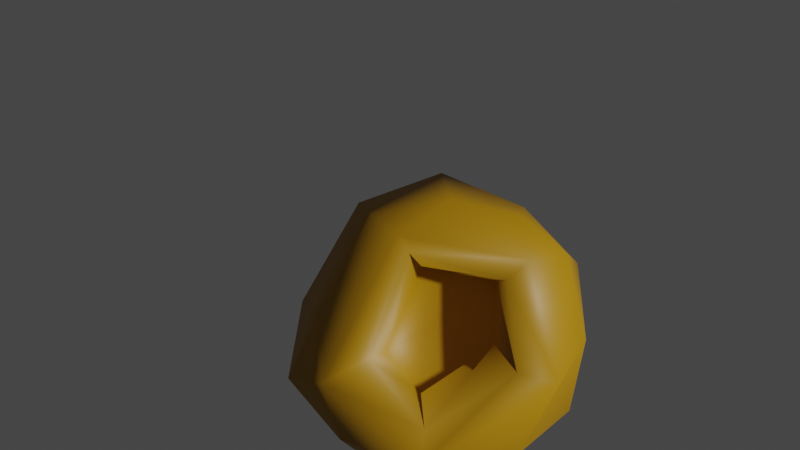 # Source: test_3.blend  (saved by Blender 2.91.10; exported with 4.5.12 LTS)
import bpy
from mathutils import Matrix  # noqa: F401  (used for matrix-valued properties, if any)

bpy.ops.wm.read_factory_settings(use_empty=True)
scene = bpy.context.scene
scene.name = 'Scene'

# ---- materials (node trees are filled in below, after node groups)
mat_bronze_001 = bpy.data.materials.new('bronze.001')
mat_bronze_001.use_transparent_shadow = False
mat_bronze_001.diffuse_color = (0.4, 0.2, 0.0, 1.0)

# ---- material node trees
mat_bronze_001.use_nodes = True; mat_bronze_001.node_tree.nodes.clear()
_N = mat_bronze_001.node_tree.nodes; _L = mat_bronze_001.node_tree.links
n0 = _N.new('ShaderNodeBsdfPrincipled'); n0.name = 'Principled BSDF'; n0.location = (10, 300)
n0.distribution = 'GGX'
n0.subsurface_method = 'BURLEY'
n0.inputs[0].default_value = (0.4, 0.2, 0.0, 1.0)
n0.inputs[3].default_value = 1.45
n0.inputs[27].default_value = (0.0, 0.0, 0.0, 1.0)
n0.inputs[28].default_value = 1.0
n1 = _N.new('ShaderNodeOutputMaterial'); n1.name = 'Material Output'; n1.location = (320, 270)
_L.new(n0.outputs[0], n1.inputs[0])
n1.is_active_output = True

# ---- world
world_world = bpy.data.worlds.new('World'); scene.world = world_world
world_world.use_nodes = True; world_world.node_tree.nodes.clear()
_N = world_world.node_tree.nodes; _L = world_world.node_tree.links
n0 = _N.new('ShaderNodeOutputWorld'); n0.name = 'World Output'; n0.location = (300, 300)
n1 = _N.new('ShaderNodeBackground'); n1.name = 'Background'; n1.location = (10, 300)
n1.inputs[0].default_value = (0.05088, 0.05088, 0.05088, 1.0)
_L.new(n1.outputs[0], n0.inputs[0])
n0.is_active_output = True
world_world.color = (0.05088, 0.05088, 0.05088)
world_world.use_sun_shadow = False
world_world.sun_shadow_jitter_overblur = 0.0

# ---- cameras
cam_camera_001 = bpy.data.cameras.new('Camera.001')
cam_camera_001.sensor_fit = 'VERTICAL'
cam_camera_001.clip_end = 100.0
cam_camera_001.lens = 44.78
cam_camera_001.lens_unit = 'FOV'

# ---- meshes
me_icosphere_001 = bpy.data.meshes.new('Icosphere.001')
me_icosphere_001.from_pydata([(0.2094, 0.03239, -0.09036), (0.2094, 0.03239, -0.09036), (0.002044, -0.219, -0.08485), (0.002044, -0.219, -0.08485), (-0.1166, 0.009268, -0.1135), (0.009323, 0.1805, -0.1142), (0.009323, 0.1805, -0.1142), (0.138, -0.2008, 0.02737), (0.138, -0.2008, 0.02737), (0.138, -0.2008, 0.02737), (-0.1856, -0.1416, 0.05267), (-0.1856, -0.1416, 0.05267), (-0.1856, -0.1416, 0.05267), (-0.2094, 0.1457, 0.02287), (-0.2094, 0.1457, 0.02287), (-0.2094, 0.1457, 0.02287), (0.08585, 0.1958, 0.07842), (0.08585, 0.1958, 0.07842), (0.2288, 0.002373, 0.07338), (0.2288, 0.002373, 0.07338), (0.1262, -0.02873, 0.02395), (0.1262, -0.02873, 0.02395), (0.1262, -0.02873, 0.02395), (0.149, -0.1234, -0.1124), (0.02636, 0.02701, -0.1338), (-0.08654, -0.08103, -0.1101), (0.08497, 0.1124, -0.1174), (0.08497, 0.1124, -0.1174), (-0.07424, 0.1071, -0.1147), (0.03207, -0.2577, -0.0367), (0.03207, -0.2577, -0.0367), (0.2208, 0.1568, -0.009493), (0.2208, 0.1568, -0.009493), (0.2208, 0.1568, -0.009493), (-0.2423, -0.06994, -0.06489), (-0.2423, -0.06994, -0.06489), (-0.1747, -0.184, -0.05063), (-0.1747, -0.184, -0.05063), (-0.1747, -0.184, -0.05063), (-0.1007, 0.2172, -0.05221), (-0.1007, 0.2172, -0.05221), (-0.1007, 0.2172, -0.05221), (-0.2233, 0.08418, -0.04316), (-0.2233, 0.08418, -0.04316), (0.09161, 0.2343, 0.01658), (0.2264, -0.091, 0.06369), (0.2264, -0.091, 0.06369), (-0.07247, -0.224, 0.02257), (-0.07247, -0.224, 0.02257), (-0.23, 0.01746, 0.04596), (-0.23, 0.01746, 0.04596), (-0.1006, 0.1671, 0.05697), (-0.1006, 0.1671, 0.05697), (0.1801, 0.1054, 0.08739), (0.1801, 0.1054, 0.08739), (0.1801, 0.1054, 0.08739), (0.0524, -0.2004, 0.08842), (0.0524, -0.2004, 0.08842), (0.1778, -0.04956, 0.1016), (-0.1805, -0.1055, 0.08069), (-0.1805, -0.1055, 0.08069), (-0.1742, 0.09221, 0.08836), (-0.1742, 0.09221, 0.08836), (0.08105, 0.138, 0.112), (0.08105, 0.138, 0.112), (0.2596, 0.009039, -0.01473), (0.2464, -0.1246, -0.06959), (0.2464, -0.1246, -0.06959), (0.2464, -0.1246, -0.06959), (-0.1294, -0.07668, 0.1), (-0.1294, -0.07668, 0.1), (-0.1294, -0.07668, 0.1), (0.1296, -0.03894, 0.1082), (0.1296, -0.03894, 0.1082), (0.1296, -0.03894, 0.1082), (0.02597, -0.136, 0.1033), (0.02597, -0.136, 0.1033), (-0.09889, 0.05848, 0.09367), (-0.09889, 0.05848, 0.09367), (-0.09889, 0.05848, 0.09367), (0.07063, 0.1066, 0.1102), (0.07063, 0.1066, 0.1102), (0.07063, 0.1066, 0.1102), (-0.007737, 0.01379, 0.01656), (-0.0957, -0.04156, 0.007668), (-0.0957, -0.04156, 0.007668), (-0.0957, -0.04156, 0.007668), (0.07008, 0.08419, 0.02896), (0.07008, 0.08419, 0.02896), (0.07008, 0.08419, 0.02896), (0.04164, -0.08868, 0.01295), (0.04164, -0.08868, 0.01295), (-0.07972, 0.04596, 0.002341), (-0.07972, 0.04596, 0.002341), (-0.07972, 0.04596, 0.002341)], [], [(1, 23, 24), (1, 24, 26), (3, 23, 30), (4, 25, 34), (5, 28, 39), (1, 26, 32), (0, 65, 66), (2, 29, 36), (4, 34, 42), (6, 40, 44), (0, 31, 65), (9, 46, 57), (11, 48, 59), (15, 50, 62), (16, 51, 63), (19, 55, 58), (58, 63, 80), (58, 80, 74), (58, 55, 63), (54, 17, 64), (63, 61, 78), (63, 78, 80), (63, 51, 61), (51, 13, 61), (61, 59, 70), (61, 70, 78), (61, 49, 59), (50, 12, 60), (59, 57, 76), (59, 76, 70), (59, 48, 57), (47, 8, 56), (57, 58, 74), (57, 74, 76), (57, 46, 58), (46, 19, 58), (65, 53, 18), (65, 31, 53), (33, 17, 54), (44, 52, 17), (44, 40, 52), (40, 14, 52), (43, 50, 15), (43, 35, 50), (35, 12, 50), (36, 47, 10), (36, 29, 47), (29, 8, 47), (66, 45, 7), (66, 65, 45), (65, 18, 45), (33, 44, 17), (33, 27, 44), (27, 6, 44), (41, 43, 15), (39, 28, 42), (28, 4, 42), (35, 38, 12), (34, 25, 37), (25, 3, 37), (29, 67, 8), (30, 23, 68), (23, 1, 68), (26, 28, 5), (26, 24, 28), (24, 4, 28), (24, 25, 4), (24, 23, 25), (23, 3, 25), (75, 73, 21), (75, 21, 90), (79, 71, 86), (79, 86, 94), (72, 82, 89), (72, 89, 20), (69, 75, 90), (69, 90, 84), (81, 77, 93), (81, 93, 88), (91, 22, 83), (85, 91, 83), (92, 85, 83), (87, 92, 83), (22, 87, 83)])
me_icosphere_001.polygons.foreach_set('use_smooth', [True] * 84)
_uv = me_icosphere_001.uv_layers.new(name='UVMap')
_uv.uv.foreach_set('vector', [0.6694, 0.8404, 0.6621, 0.8216, 0.6473, 0.8397, 0.6694, 0.8404, 0.6473, 0.8397, 0.6544, 0.85, 0.6444, 0.81, 0.6621, 0.8216, 0.648, 0.8054, 0.6301, 0.8376, 0.6337, 0.8267, 0.6149, 0.828, 0.6453, 0.8582, 0.6352, 0.8494, 0.632, 0.8627, 0.6694, 0.8404, 0.6544, 0.85, 0.6708, 0.8554, 0.6494, 0.825, 0.6466, 0.8341, 0.6304, 0.8275, 0.6444, 0.8257, 0.648, 0.8315, 0.6231, 0.8298, 0.6301, 0.8376, 0.6149, 0.828, 0.6172, 0.8466, 0.6453, 0.8221, 0.632, 0.8296, 0.6552, 0.8379, 0.6494, 0.825, 0.6644, 0.8348, 0.6466, 0.8341, 0.6608, 0.8123, 0.6715, 0.8255, 0.6505, 0.8123, 0.6218, 0.8194, 0.6354, 0.8094, 0.6224, 0.8237, 0.663, 0.8387, 0.6476, 0.8414, 0.6575, 0.8434, 0.6527, 0.8564, 0.6321, 0.8546, 0.6542, 0.853, 0.6718, 0.8367, 0.6674, 0.849, 0.6656, 0.8305, 0.6656, 0.8305, 0.6542, 0.853, 0.6527, 0.8493, 0.6656, 0.8305, 0.6527, 0.8493, 0.6598, 0.8318, 0.6656, 0.8305, 0.6674, 0.849, 0.6542, 0.853, 0.6674, 0.8492, 0.6527, 0.8515, 0.6542, 0.8486, 0.6542, 0.853, 0.6181, 0.8485, 0.6322, 0.8435, 0.6542, 0.853, 0.6322, 0.8435, 0.6527, 0.8493, 0.6542, 0.853, 0.6321, 0.8546, 0.6181, 0.8485, 0.6321, 0.8546, 0.6189, 0.854, 0.6181, 0.8485, 0.6181, 0.8485, 0.6224, 0.8237, 0.6285, 0.8272, 0.6181, 0.8485, 0.6285, 0.8272, 0.6322, 0.8435, 0.6181, 0.8485, 0.6164, 0.8386, 0.6224, 0.8237, 0.6476, 0.8414, 0.6284, 0.8423, 0.6327, 0.8456, 0.6224, 0.8237, 0.6505, 0.8123, 0.6473, 0.8201, 0.6224, 0.8237, 0.6473, 0.8201, 0.6285, 0.8272, 0.6224, 0.8237, 0.6354, 0.8094, 0.6505, 0.8123, 0.6354, 0.8386, 0.6608, 0.8392, 0.6505, 0.8466, 0.6505, 0.8123, 0.6656, 0.8305, 0.6598, 0.8318, 0.6505, 0.8123, 0.6598, 0.8318, 0.6473, 0.8201, 0.6505, 0.8123, 0.6715, 0.8255, 0.6656, 0.8305, 0.6715, 0.8255, 0.6718, 0.8367, 0.6656, 0.8305, 0.6466, 0.8341, 0.658, 0.8492, 0.6458, 0.8447, 0.6466, 0.8341, 0.6644, 0.8348, 0.658, 0.8492, 0.6708, 0.8348, 0.6527, 0.8515, 0.6674, 0.8492, 0.6552, 0.8379, 0.6321, 0.8477, 0.6527, 0.8515, 0.6552, 0.8379, 0.632, 0.8296, 0.6321, 0.8477, 0.632, 0.8296, 0.6189, 0.8387, 0.6321, 0.8477, 0.6556, 0.8307, 0.6476, 0.8414, 0.663, 0.8387, 0.6556, 0.8307, 0.637, 0.8281, 0.6476, 0.8414, 0.637, 0.8281, 0.6284, 0.8423, 0.6476, 0.8414, 0.6231, 0.8298, 0.6354, 0.8386, 0.6218, 0.8423, 0.6231, 0.8298, 0.648, 0.8315, 0.6354, 0.8386, 0.648, 0.8315, 0.6608, 0.8392, 0.6354, 0.8386, 0.6304, 0.8275, 0.6345, 0.8436, 0.6213, 0.8392, 0.6304, 0.8275, 0.6466, 0.8341, 0.6345, 0.8436, 0.6466, 0.8341, 0.6458, 0.8447, 0.6345, 0.8436, 0.6708, 0.8348, 0.6552, 0.8379, 0.6527, 0.8515, 0.6708, 0.8348, 0.6544, 0.8217, 0.6552, 0.8379, 0.6544, 0.8217, 0.6453, 0.8221, 0.6552, 0.8379, 0.6717, 0.8296, 0.6556, 0.8307, 0.663, 0.8387, 0.632, 0.8627, 0.6352, 0.8494, 0.6172, 0.8466, 0.6352, 0.8494, 0.6301, 0.8376, 0.6172, 0.8466, 0.637, 0.8281, 0.6233, 0.8298, 0.6284, 0.8423, 0.6149, 0.828, 0.6337, 0.8267, 0.6231, 0.8143, 0.6337, 0.8267, 0.6444, 0.81, 0.6231, 0.8143, 0.648, 0.8315, 0.6739, 0.8275, 0.6608, 0.8392, 0.648, 0.8054, 0.6621, 0.8216, 0.6739, 0.8214, 0.6621, 0.8216, 0.6694, 0.8404, 0.6739, 0.8214, 0.6544, 0.85, 0.6352, 0.8494, 0.6453, 0.8582, 0.6544, 0.85, 0.6473, 0.8397, 0.6352, 0.8494, 0.6473, 0.8397, 0.6301, 0.8376, 0.6352, 0.8494, 0.6473, 0.8397, 0.6337, 0.8267, 0.6301, 0.8376, 0.6473, 0.8397, 0.6621, 0.8216, 0.6337, 0.8267, 0.6621, 0.8216, 0.6444, 0.81, 0.6337, 0.8267, 0.6473, 0.8484, 0.6598, 0.849, 0.6594, 0.8388, 0.6473, 0.8484, 0.6594, 0.8388, 0.6492, 0.8375, 0.6525, 0.8472, 0.6362, 0.848, 0.6405, 0.8368, 0.6525, 0.8472, 0.6405, 0.8368, 0.651, 0.8362, 0.6408, 0.849, 0.6583, 0.8492, 0.6556, 0.8394, 0.6408, 0.849, 0.6556, 0.8394, 0.642, 0.8388, 0.6285, 0.848, 0.6473, 0.8484, 0.6492, 0.8375, 0.6285, 0.848, 0.6492, 0.8375, 0.6326, 0.8368, 0.6527, 0.8492, 0.6322, 0.8472, 0.6345, 0.8362, 0.6527, 0.8492, 0.6345, 0.8362, 0.6526, 0.8394, 0.6492, 0.8258, 0.6594, 0.833, 0.6432, 0.8381, 0.6326, 0.8315, 0.6492, 0.8258, 0.6432, 0.8381, 0.6345, 0.842, 0.6326, 0.8315, 0.6432, 0.8381, 0.6526, 0.8466, 0.6345, 0.842, 0.6432, 0.8381, 0.6594, 0.833, 0.6526, 0.8466, 0.6432, 0.8381])
me_icosphere_001.materials.append(mat_bronze_001)
me_icosphere_001.use_remesh_fix_poles = True
me_icosphere_001.use_remesh_preserve_attributes = False
me_icosphere_001.use_mirror_vertex_groups = False
me_icosphere_001.update()
me_icosphere_001.normals_split_custom_set([tuple(v) for v in zip(*[iter([0.5782, 0.1934, -0.7927, 0.2384, -0.3142, -0.9189, 0.0212, 0.01774, -0.9996, 0.5782, 0.1934, -0.7927, 0.0212, 0.01774, -0.9996, 0.2765, 0.3414, -0.8983, -0.05908, -0.5953, -0.8014, 0.2384, -0.3142, -0.9189, 0.1158, -0.9867, -0.1138, -0.299, 0.03581, -0.9536, -0.1813, -0.2004, -0.9628, -0.8584, -0.1979, -0.4733, 0.0909, 0.5544, -0.8273, -0.2771, 0.2232, -0.9346, -0.3758, 0.8712, -0.316, 0.5782, 0.1934, -0.7927, 0.2765, 0.3414, -0.8983, 0.7705, 0.6276, -0.1118, 0.5782, 0.1934, -0.7927, 0.9905, 0.1284, -0.05001, 0.7994, -0.433, -0.4165, -0.05904, -0.5953, -0.8014, 0.1158, -0.9867, -0.1138, -0.594, -0.6989, -0.3983, -0.299, 0.03581, -0.9536, -0.8584, -0.1979, -0.4733, -0.8241, 0.299, -0.4811, 0.09084, 0.5544, -0.8273, -0.3758, 0.8712, -0.316, 0.2504, 0.9672, 0.04296, 0.5782, 0.1934, -0.7927, 0.7705, 0.6276, -0.1118, 0.9905, 0.1284, -0.05001, 0.4813, -0.8174, 0.3167, 0.7416, -0.3607, 0.5656, 0.09819, -0.7011, 0.7062, -0.6499, -0.5659, 0.5074, -0.284, -0.8776, 0.3863, -0.5205, -0.2924, 0.8022, -0.7503, 0.6219, 0.2244, -0.893, 0.02496, 0.4494, -0.4371, 0.2711, 0.8576, 0.1484, 0.7, 0.6985, -0.2424, 0.7298, 0.6393, 0.08028, 0.2905, 0.9535, 0.77, 0.1098, 0.6285, 0.5699, 0.323, 0.7556, 0.3268, -0.1317, 0.9359, 0.3268, -0.1317, 0.9359, 0.08028, 0.2905, 0.9535, -0.1603, -0.3582, 0.9198, 0.3268, -0.1317, 0.9359, -0.1603, -0.3582, 0.9198, -0.3808, 0.04355, 0.9236, 0.3268, -0.1317, 0.9359, 0.5699, 0.323, 0.7556, 0.08028, 0.2905, 0.9535, 0.5699, 0.323, 0.7556, 0.1484, 0.7, 0.6985, 0.08028, 0.2905, 0.9535, 0.08028, 0.2905, 0.9535, -0.4371, 0.271, 0.8576, 0.2332, -0.3295, 0.9149, 0.08028, 0.2905, 0.9535, 0.2332, -0.3295, 0.9149, -0.1603, -0.3582, 0.9198, 0.08028, 0.2905, 0.9535, -0.2424, 0.7298, 0.6393, -0.4371, 0.271, 0.8576, -0.2424, 0.7298, 0.6393, -0.7503, 0.6219, 0.2244, -0.4371, 0.271, 0.8576, -0.4371, 0.271, 0.8576, -0.5205, -0.2924, 0.8022, 0.1348, 0.06245, 0.9889, -0.4371, 0.271, 0.8576, 0.1348, 0.06245, 0.9889, 0.2332, -0.3295, 0.9149, -0.4371, 0.271, 0.8576, -0.893, 0.02496, 0.4494, -0.5205, -0.2924, 0.8022, -0.893, 0.02496, 0.4494, -0.6499, -0.5658, 0.5074, -0.5205, -0.2924, 0.8022, -0.5205, -0.2924, 0.8022, 0.09819, -0.7011, 0.7062, -0.08292, 0.2179, 0.9724, -0.5205, -0.2924, 0.8022, -0.08292, 0.2179, 0.9724, 0.1348, 0.06245, 0.9889, -0.5205, -0.2924, 0.8022, -0.284, -0.8776, 0.3863, 0.09819, -0.7011, 0.7062, -0.284, -0.8776, 0.3863, 0.4813, -0.8174, 0.3167, 0.09818, -0.7011, 0.7063, 0.09819, -0.7011, 0.7062, 0.3268, -0.1317, 0.9359, -0.3808, 0.04355, 0.9236, 0.09819, -0.7011, 0.7062, -0.3808, 0.04355, 0.9236, -0.08292, 0.2179, 0.9724, 0.09819, -0.7011, 0.7062, 0.7416, -0.3607, 0.5656, 0.3268, -0.1317, 0.9359, 0.7416, -0.3607, 0.5656, 0.77, 0.1098, 0.6285, 0.3268, -0.1317, 0.9359, 0.9905, 0.1284, -0.05001, 0.5699, 0.323, 0.7556, 0.77, 0.1097, 0.6285, 0.9905, 0.1284, -0.05001, 0.7705, 0.6276, -0.1118, 0.5699, 0.323, 0.7556, 0.7705, 0.6276, -0.1118, 0.1484, 0.7, 0.6985, 0.5699, 0.323, 0.7556, 0.2504, 0.9672, 0.04296, -0.2424, 0.7298, 0.6393, 0.1484, 0.7, 0.6985, 0.2504, 0.9672, 0.04296, -0.3758, 0.8712, -0.316, -0.2424, 0.7298, 0.6393, -0.3758, 0.8712, -0.316, -0.7503, 0.6219, 0.2243, -0.2424, 0.7298, 0.6393, -0.8241, 0.299, -0.4811, -0.893, 0.02496, 0.4494, -0.7503, 0.6219, 0.2244, -0.8241, 0.299, -0.4811, -0.8584, -0.1979, -0.4733, -0.893, 0.02496, 0.4494, -0.8584, -0.1979, -0.4733, -0.6499, -0.5658, 0.5074, -0.893, 0.02496, 0.4494, -0.594, -0.6989, -0.3983, -0.284, -0.8776, 0.3863, -0.6499, -0.5658, 0.5074, -0.594, -0.6989, -0.3983, 0.1158, -0.9867, -0.1138, -0.284, -0.8776, 0.3863, 0.1158, -0.9867, -0.1138, 0.4813, -0.8174, 0.3167, -0.284, -0.8776, 0.3863, 0.7994, -0.433, -0.4165, 0.7416, -0.3607, 0.5656, 0.4813, -0.8173, 0.3167, 0.7994, -0.433, -0.4165, 0.9905, 0.1284, -0.05001, 0.7416, -0.3607, 0.5656, 0.9905, 0.1284, -0.05001, 0.77, 0.1097, 0.6285, 0.7416, -0.3607, 0.5656, 0.7705, 0.6276, -0.1118, 0.2504, 0.9672, 0.04296, 0.1484, 0.7, 0.6985, 0.7705, 0.6276, -0.1118, 0.2766, 0.3414, -0.8983, 0.2504, 0.9672, 0.04296, 0.2766, 0.3414, -0.8983, 0.09084, 0.5544, -0.8273, 0.2504, 0.9672, 0.04296, -0.3758, 0.8712, -0.316, -0.8241, 0.299, -0.4811, -0.7503, 0.6219, 0.2244, -0.3758, 0.8712, -0.316, -0.2771, 0.2232, -0.9346, -0.8241, 0.299, -0.4811, -0.2771, 0.2232, -0.9346, -0.299, 0.03581, -0.9536, -0.8241, 0.299, -0.4811, -0.8584, -0.1979, -0.4733, -0.5941, -0.6989, -0.3983, -0.6499, -0.5658, 0.5074, -0.8584, -0.1979, -0.4733, -0.1813, -0.2004, -0.9628, -0.5941, -0.6989, -0.3983, -0.1813, -0.2004, -0.9628, -0.05908, -0.5953, -0.8014, -0.5941, -0.6989, -0.3983, 0.1158, -0.9867, -0.1138, 0.7994, -0.433, -0.4165, 0.4813, -0.8174, 0.3167, 0.1158, -0.9867, -0.1138, 0.2384, -0.3142, -0.9189, 0.7994, -0.433, -0.4165, 0.2384, -0.3142, -0.9189, 0.5782, 0.1934, -0.7927, 0.7994, -0.433, -0.4165, 0.2765, 0.3414, -0.8983, -0.2771, 0.2232, -0.9346, 0.0909, 0.5544, -0.8273, 0.2765, 0.3414, -0.8983, 0.0212, 0.01774, -0.9996, -0.2771, 0.2232, -0.9346, 0.0212, 0.01774, -0.9996, -0.299, 0.03581, -0.9536, -0.2771, 0.2232, -0.9346, 0.0212, 0.01774, -0.9996, -0.1813, -0.2004, -0.9628, -0.299, 0.03581, -0.9536, 0.0212, 0.01774, -0.9996, 0.2384, -0.3142, -0.9189, -0.1813, -0.2004, -0.9628, 0.2384, -0.3142, -0.9189, -0.05908, -0.5953, -0.8014, -0.1813, -0.2004, -0.9628, -0.0829, 0.2179, 0.9724, -0.3808, 0.04353, 0.9236, -0.7785, 0.1182, 0.6164, -0.0829, 0.2179, 0.9724, -0.7785, 0.1182, 0.6164, -0.2055, 0.6048, 0.7694, 0.2332, -0.3295, 0.9149, 0.1348, 0.06251, 0.9889, 0.5736, 0.2802, 0.7697, 0.2332, -0.3295, 0.9149, 0.5736, 0.2802, 0.7697, 0.4422, -0.4687, 0.7647, -0.3808, 0.04358, 0.9236, -0.1603, -0.3582, 0.9198, -0.3952, -0.691, 0.6053, -0.3808, 0.04358, 0.9236, -0.3952, -0.691, 0.6053, -0.7785, 0.1182, 0.6164, 0.1347, 0.06244, 0.9889, -0.0829, 0.2179, 0.9724, -0.2055, 0.6048, 0.7694, 0.1347, 0.06244, 0.9889, -0.2055, 0.6048, 0.7694, 0.5736, 0.2803, 0.7697, -0.1603, -0.3582, 0.9198, 0.2331, -0.3295, 0.9149, 0.4422, -0.4687, 0.7647, -0.1603, -0.3582, 0.9198, 0.4422, -0.4687, 0.7647, -0.3951, -0.691, 0.6053, -0.2055, 0.6048, 0.7694, -0.7785, 0.1182, 0.6164, -0.1198, -0.01585, 0.9927, 0.5736, 0.2803, 0.7697, -0.2055, 0.6048, 0.7694, -0.1198, -0.01585, 0.9927, 0.4422, -0.4687, 0.7647, 0.5736, 0.2803, 0.7697, -0.1198, -0.01585, 0.9927, -0.3951, -0.691, 0.6053, 0.4422, -0.4687, 0.7647, -0.1198, -0.01585, 0.9927, -0.7785, 0.1182, 0.6164, -0.3951, -0.691, 0.6053, -0.1198, -0.01585, 0.9927])] * 3)])

# ---- objects
ob_bounding_box = bpy.data.objects.new('bounding_box', None)
ob_bounding_sphere_001 = bpy.data.objects.new('bounding_sphere.001', None)
ob_dynamic_box_001 = bpy.data.objects.new('dynamic_box.001', None)
ob_icosphere = bpy.data.objects.new('Icosphere', me_icosphere_001)
ob_placeattach_box_001 = bpy.data.objects.new('placeAttach_box.001', None)
ob_static_box_001 = bpy.data.objects.new('static_box.001', None)
ob_icon_camera2 = bpy.data.objects.new('icon_camera2', cam_camera_001)

# ---- transforms, parenting, visibility, modifiers, constraints
ob_bounding_box.location = (0.008112, -0.01004, 0.008058)
ob_bounding_box.rotation_mode = 'QUATERNION'
ob_bounding_box.rotation_quaternion = (1.0, 0.0, 0.0, 0.0)
ob_bounding_box.scale = (0.2039, 0.2503, 0.1482)
ob_bounding_box.lineart.crease_threshold = 0.0
ob_bounding_sphere_001.location = (0.0005443, 0.001859, 0.004088)
ob_bounding_sphere_001.rotation_mode = 'QUATERNION'
ob_bounding_sphere_001.rotation_quaternion = (1.0, 0.0, 0.0, 0.0)
ob_bounding_sphere_001.scale = (0.27, 0.27, 0.27)
ob_bounding_sphere_001.lineart.crease_threshold = 0.0
ob_dynamic_box_001.location = (0.004058, -0.001929, 0.008058)
ob_dynamic_box_001.rotation_mode = 'QUATERNION'
ob_dynamic_box_001.rotation_quaternion = (1.0, 0.0, 0.0, 0.0)
ob_dynamic_box_001.scale = (0.1294, 0.1856, 0.1043)
ob_dynamic_box_001.lineart.crease_threshold = 0.0
ob_icosphere.location = (0.0, 0.0, 0.0)
ob_icosphere.rotation_mode = 'QUATERNION'
ob_icosphere.rotation_quaternion = (1.0, 0.0, 0.0, 0.0)
ob_icosphere.lineart.crease_threshold = 0.0
ob_placeattach_box_001.location = (0.004058, -0.001929, 0.008058)
ob_placeattach_box_001.rotation_mode = 'QUATERNION'
ob_placeattach_box_001.rotation_quaternion = (1.0, 0.0, 0.0, 0.0)
ob_placeattach_box_001.scale = (0.1209, 0.1733, 0.09743)
ob_placeattach_box_001.lineart.crease_threshold = 0.0
ob_static_box_001.location = (0.004058, -0.001929, 0.008058)
ob_static_box_001.rotation_mode = 'QUATERNION'
ob_static_box_001.rotation_quaternion = (1.0, 0.0, 0.0, 0.0)
ob_static_box_001.scale = (0.1294, 0.1856, 0.1043)
ob_static_box_001.lineart.crease_threshold = 0.0
ob_icon_camera2.location = (0.0, 0.0, 1.415)
ob_icon_camera2.rotation_mode = 'QUATERNION'
ob_icon_camera2.rotation_quaternion = (0.895, 0.06587, -0.008682, -0.441)
ob_icon_camera2.lineart.crease_threshold = 0.0

# ---- collection membership
scene.collection.objects.link(ob_bounding_box)
scene.collection.objects.link(ob_bounding_sphere_001)
scene.collection.objects.link(ob_dynamic_box_001)
scene.collection.objects.link(ob_icosphere)
scene.collection.objects.link(ob_placeattach_box_001)
scene.collection.objects.link(ob_static_box_001)
scene.collection.objects.link(ob_icon_camera2)

# ---- scene / render settings (as saved in the file)
scene.camera = ob_icon_camera2
scene.frame_start = 1; scene.frame_end = 250; scene.frame_set(1)
scene.render.engine = 'BLENDER_EEVEE_NEXT'
scene.cycles.use_denoising = False
scene.cycles.samples = 128
scene.cycles.sampling_pattern = 'TABULATED_SOBOL'
scene.cycles.use_adaptive_sampling = False
scene.cycles.use_light_tree = False
scene.view_settings.view_transform = 'Filmic'
bpy.context.view_layer.update()

# ---- added for rendering (the .blend has no usable light): sun
light_auto_sun = bpy.data.lights.new('AutoSun', 'SUN')
light_auto_sun.energy = 3.0
light_auto_sun.angle = 0.0523599
ob_auto_sun = bpy.data.objects.new('AutoSun', light_auto_sun)
scene.collection.objects.link(ob_auto_sun)
ob_auto_sun.rotation_euler = (0.872665, 0.174533, 0.523599)
bpy.context.view_layer.update()

